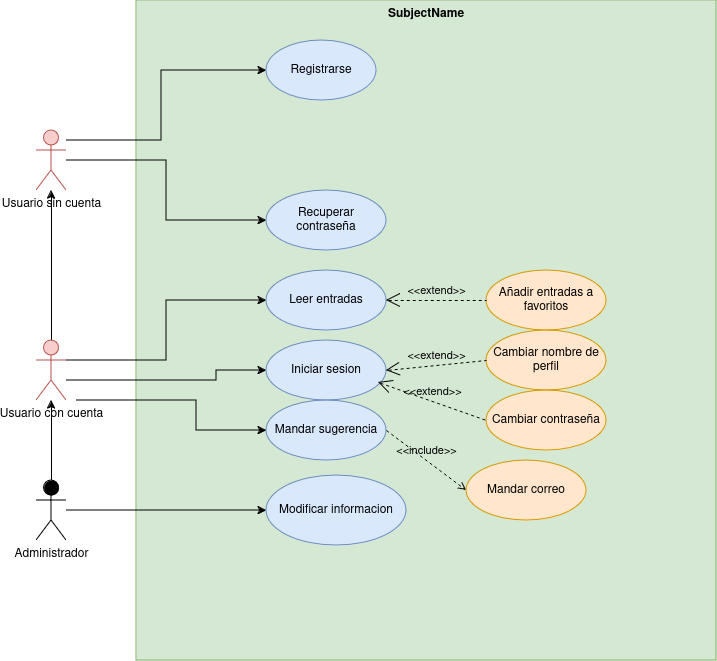

The diagram above was exported from draw.io. Its source (the exported page's mxGraphModel, read from the mxfile embedded in the PNG):
<mxGraphModel dx="1434" dy="750" grid="1" gridSize="10" guides="1" tooltips="1" connect="1" arrows="1" fold="1" page="1" pageScale="1" pageWidth="850" pageHeight="1100" math="0" shadow="0">
  <root>
    <mxCell id="0" />
    <mxCell id="1" parent="0" />
    <mxCell id="CDtzstZxjTeQDHmSMpTg-6" value="SubjectName" style="shape=rect;html=1;verticalAlign=top;fontStyle=1;whiteSpace=wrap;align=center;fillColor=#d5e8d4;strokeColor=#82b366;" parent="1" vertex="1">
      <mxGeometry x="220" y="40" width="580" height="660" as="geometry" />
    </mxCell>
    <mxCell id="CDtzstZxjTeQDHmSMpTg-22" style="edgeStyle=orthogonalEdgeStyle;rounded=0;orthogonalLoop=1;jettySize=auto;html=1;entryX=0;entryY=0.5;entryDx=0;entryDy=0;" parent="1" target="CDtzstZxjTeQDHmSMpTg-21" edge="1">
      <mxGeometry relative="1" as="geometry">
        <Array as="points">
          <mxPoint x="300" y="420" />
          <mxPoint x="300" y="410" />
        </Array>
        <mxPoint x="150" y="420" as="sourcePoint" />
      </mxGeometry>
    </mxCell>
    <mxCell id="CDtzstZxjTeQDHmSMpTg-24" style="edgeStyle=orthogonalEdgeStyle;rounded=0;orthogonalLoop=1;jettySize=auto;html=1;entryX=0;entryY=0.5;entryDx=0;entryDy=0;" parent="1" source="CDtzstZxjTeQDHmSMpTg-1" target="CDtzstZxjTeQDHmSMpTg-23" edge="1">
      <mxGeometry relative="1" as="geometry" />
    </mxCell>
    <mxCell id="CDtzstZxjTeQDHmSMpTg-1" value="&lt;div&gt;Usuario sin cuenta&lt;br&gt;&lt;/div&gt;" style="shape=umlActor;verticalLabelPosition=bottom;verticalAlign=top;html=1;outlineConnect=0;fillColor=#f8cecc;strokeColor=#b85450;" parent="1" vertex="1">
      <mxGeometry x="120" y="170" width="30" height="60" as="geometry" />
    </mxCell>
    <mxCell id="CDtzstZxjTeQDHmSMpTg-8" style="edgeStyle=orthogonalEdgeStyle;rounded=0;orthogonalLoop=1;jettySize=auto;html=1;entryX=0;entryY=0.5;entryDx=0;entryDy=0;" parent="1" source="CDtzstZxjTeQDHmSMpTg-1" target="CDtzstZxjTeQDHmSMpTg-7" edge="1">
      <mxGeometry relative="1" as="geometry">
        <Array as="points">
          <mxPoint x="245" y="180" />
          <mxPoint x="245" y="110" />
        </Array>
      </mxGeometry>
    </mxCell>
    <mxCell id="CDtzstZxjTeQDHmSMpTg-10" style="edgeStyle=orthogonalEdgeStyle;rounded=0;orthogonalLoop=1;jettySize=auto;html=1;entryX=0;entryY=0.5;entryDx=0;entryDy=0;" parent="1" source="CDtzstZxjTeQDHmSMpTg-2" target="CDtzstZxjTeQDHmSMpTg-9" edge="1">
      <mxGeometry relative="1" as="geometry">
        <Array as="points">
          <mxPoint x="250" y="400" />
          <mxPoint x="250" y="340" />
        </Array>
      </mxGeometry>
    </mxCell>
    <mxCell id="LTSCtHxTXHVyBgM6OTRK-12" style="edgeStyle=orthogonalEdgeStyle;rounded=0;orthogonalLoop=1;jettySize=auto;html=1;" edge="1" parent="1" source="CDtzstZxjTeQDHmSMpTg-2" target="CDtzstZxjTeQDHmSMpTg-1">
      <mxGeometry relative="1" as="geometry" />
    </mxCell>
    <mxCell id="CDtzstZxjTeQDHmSMpTg-2" value="Usuario con cuenta" style="shape=umlActor;verticalLabelPosition=bottom;verticalAlign=top;html=1;outlineConnect=0;fillColor=#f8cecc;strokeColor=#b85450;" parent="1" vertex="1">
      <mxGeometry x="120" y="380" width="30" height="60" as="geometry" />
    </mxCell>
    <mxCell id="CDtzstZxjTeQDHmSMpTg-15" style="edgeStyle=orthogonalEdgeStyle;rounded=0;orthogonalLoop=1;jettySize=auto;html=1;entryX=0;entryY=0.5;entryDx=0;entryDy=0;" parent="1" source="CDtzstZxjTeQDHmSMpTg-3" target="CDtzstZxjTeQDHmSMpTg-12" edge="1">
      <mxGeometry relative="1" as="geometry">
        <Array as="points">
          <mxPoint x="300" y="550" />
          <mxPoint x="300" y="550" />
        </Array>
      </mxGeometry>
    </mxCell>
    <mxCell id="LTSCtHxTXHVyBgM6OTRK-13" style="edgeStyle=orthogonalEdgeStyle;rounded=0;orthogonalLoop=1;jettySize=auto;html=1;" edge="1" parent="1" source="CDtzstZxjTeQDHmSMpTg-3" target="CDtzstZxjTeQDHmSMpTg-2">
      <mxGeometry relative="1" as="geometry" />
    </mxCell>
    <mxCell id="CDtzstZxjTeQDHmSMpTg-3" value="&lt;div&gt;Administrador&lt;/div&gt;" style="shape=umlActor;verticalLabelPosition=bottom;verticalAlign=top;html=1;outlineConnect=0;fillColor=#000000;" parent="1" vertex="1">
      <mxGeometry x="120" y="520" width="30" height="60" as="geometry" />
    </mxCell>
    <mxCell id="CDtzstZxjTeQDHmSMpTg-7" value="Registrarse" style="ellipse;whiteSpace=wrap;html=1;fillColor=#dae8fc;strokeColor=#6c8ebf;" parent="1" vertex="1">
      <mxGeometry x="350" y="80" width="110" height="60" as="geometry" />
    </mxCell>
    <mxCell id="CDtzstZxjTeQDHmSMpTg-9" value="Leer entradas" style="ellipse;whiteSpace=wrap;html=1;fillColor=#dae8fc;strokeColor=#6c8ebf;" parent="1" vertex="1">
      <mxGeometry x="350" y="310" width="120" height="60" as="geometry" />
    </mxCell>
    <mxCell id="CDtzstZxjTeQDHmSMpTg-12" value="Modificar informacion" style="ellipse;whiteSpace=wrap;html=1;fillColor=#dae8fc;strokeColor=#6c8ebf;" parent="1" vertex="1">
      <mxGeometry x="350" y="515" width="140" height="70" as="geometry" />
    </mxCell>
    <mxCell id="CDtzstZxjTeQDHmSMpTg-17" value="Añadir entradas a favoritos" style="ellipse;whiteSpace=wrap;html=1;fillColor=#ffe6cc;strokeColor=#d79b00;" parent="1" vertex="1">
      <mxGeometry x="570" y="310" width="120" height="60" as="geometry" />
    </mxCell>
    <mxCell id="CDtzstZxjTeQDHmSMpTg-21" value="Iniciar sesion" style="ellipse;whiteSpace=wrap;html=1;fillColor=#dae8fc;strokeColor=#6c8ebf;" parent="1" vertex="1">
      <mxGeometry x="350" y="380" width="120" height="60" as="geometry" />
    </mxCell>
    <mxCell id="CDtzstZxjTeQDHmSMpTg-23" value="Recuperar contraseña" style="ellipse;whiteSpace=wrap;html=1;fillColor=#dae8fc;strokeColor=#6c8ebf;" parent="1" vertex="1">
      <mxGeometry x="350" y="230" width="120" height="60" as="geometry" />
    </mxCell>
    <mxCell id="CDtzstZxjTeQDHmSMpTg-25" value="&amp;lt;&amp;lt;extend&amp;gt;&amp;gt;" style="edgeStyle=none;html=1;startArrow=open;endArrow=none;startSize=12;verticalAlign=bottom;dashed=1;labelBackgroundColor=none;rounded=0;exitX=1;exitY=0.5;exitDx=0;exitDy=0;entryX=0;entryY=0.5;entryDx=0;entryDy=0;" parent="1" source="CDtzstZxjTeQDHmSMpTg-9" target="CDtzstZxjTeQDHmSMpTg-17" edge="1">
      <mxGeometry width="160" relative="1" as="geometry">
        <mxPoint x="510" y="180" as="sourcePoint" />
        <mxPoint x="470" y="340" as="targetPoint" />
      </mxGeometry>
    </mxCell>
    <mxCell id="LTSCtHxTXHVyBgM6OTRK-1" value="Cambiar nombre de perfil" style="ellipse;whiteSpace=wrap;html=1;fillColor=#ffe6cc;strokeColor=#d79b00;" vertex="1" parent="1">
      <mxGeometry x="570" y="370" width="120" height="60" as="geometry" />
    </mxCell>
    <mxCell id="LTSCtHxTXHVyBgM6OTRK-2" value="&amp;lt;&amp;lt;extend&amp;gt;&amp;gt;" style="edgeStyle=none;html=1;startArrow=open;endArrow=none;startSize=12;verticalAlign=bottom;dashed=1;labelBackgroundColor=none;rounded=0;entryX=0;entryY=0.5;entryDx=0;entryDy=0;exitX=1;exitY=0.5;exitDx=0;exitDy=0;" edge="1" source="CDtzstZxjTeQDHmSMpTg-21" parent="1" target="LTSCtHxTXHVyBgM6OTRK-1">
      <mxGeometry width="160" relative="1" as="geometry">
        <mxPoint x="507" y="240" as="sourcePoint" />
        <mxPoint x="470" y="417.98" as="targetPoint" />
      </mxGeometry>
    </mxCell>
    <mxCell id="LTSCtHxTXHVyBgM6OTRK-3" value="Cambiar contraseña" style="ellipse;whiteSpace=wrap;html=1;fillColor=#ffe6cc;strokeColor=#d79b00;" vertex="1" parent="1">
      <mxGeometry x="570" y="430" width="120" height="60" as="geometry" />
    </mxCell>
    <mxCell id="LTSCtHxTXHVyBgM6OTRK-4" value="&amp;lt;&amp;lt;extend&amp;gt;&amp;gt;" style="edgeStyle=none;html=1;startArrow=open;endArrow=none;startSize=12;verticalAlign=bottom;dashed=1;labelBackgroundColor=none;rounded=0;entryX=0;entryY=0.5;entryDx=0;entryDy=0;exitX=0.933;exitY=0.7;exitDx=0;exitDy=0;exitPerimeter=0;" edge="1" source="CDtzstZxjTeQDHmSMpTg-21" parent="1" target="LTSCtHxTXHVyBgM6OTRK-3">
      <mxGeometry width="160" relative="1" as="geometry">
        <mxPoint x="507" y="300" as="sourcePoint" />
        <mxPoint x="470" y="477.98" as="targetPoint" />
      </mxGeometry>
    </mxCell>
    <mxCell id="LTSCtHxTXHVyBgM6OTRK-8" value="Mandar sugerencia" style="ellipse;whiteSpace=wrap;html=1;fillColor=#dae8fc;strokeColor=#6c8ebf;" vertex="1" parent="1">
      <mxGeometry x="350" y="440" width="120" height="60" as="geometry" />
    </mxCell>
    <mxCell id="LTSCtHxTXHVyBgM6OTRK-9" style="edgeStyle=orthogonalEdgeStyle;rounded=0;orthogonalLoop=1;jettySize=auto;html=1;entryX=0;entryY=0.5;entryDx=0;entryDy=0;" edge="1" target="LTSCtHxTXHVyBgM6OTRK-8" parent="1">
      <mxGeometry relative="1" as="geometry">
        <Array as="points">
          <mxPoint x="280" y="440" />
          <mxPoint x="280" y="470" />
        </Array>
        <mxPoint x="160" y="440" as="sourcePoint" />
      </mxGeometry>
    </mxCell>
    <mxCell id="LTSCtHxTXHVyBgM6OTRK-10" value="&amp;lt;&amp;lt;include&amp;gt;&amp;gt;" style="edgeStyle=none;html=1;endArrow=open;verticalAlign=bottom;dashed=1;labelBackgroundColor=none;rounded=0;entryX=0;entryY=0.5;entryDx=0;entryDy=0;exitX=1;exitY=0.5;exitDx=0;exitDy=0;" edge="1" parent="1" source="LTSCtHxTXHVyBgM6OTRK-8" target="LTSCtHxTXHVyBgM6OTRK-11">
      <mxGeometry width="160" relative="1" as="geometry">
        <mxPoint x="340" y="420" as="sourcePoint" />
        <mxPoint x="500" y="420" as="targetPoint" />
      </mxGeometry>
    </mxCell>
    <mxCell id="LTSCtHxTXHVyBgM6OTRK-11" value="Mandar correo" style="ellipse;whiteSpace=wrap;html=1;fillColor=#ffe6cc;strokeColor=#d79b00;" vertex="1" parent="1">
      <mxGeometry x="550" y="500" width="120" height="60" as="geometry" />
    </mxCell>
  </root>
</mxGraphModel>